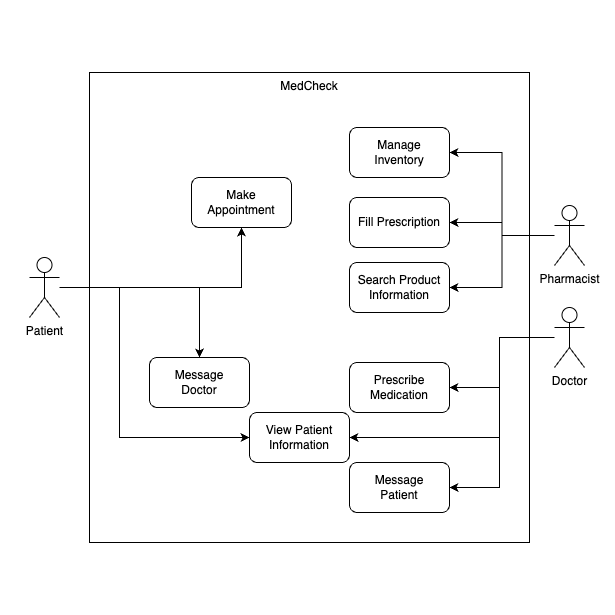

The diagram above was exported from draw.io. Its source (the exported page's mxGraphModel, read from the mxfile embedded in the PNG):
<mxGraphModel dx="1351" dy="964" grid="1" gridSize="10" guides="1" tooltips="1" connect="1" arrows="1" fold="1" page="1" pageScale="1" pageWidth="850" pageHeight="1100" background="#ffffff" math="0" shadow="0">
  <root>
    <mxCell id="0" />
    <mxCell id="1" parent="0" />
    <mxCell id="DJdFhKHG_XIqSH7fYWsW-2" value="MedCheck" style="rounded=0;whiteSpace=wrap;html=1;verticalAlign=top;movable=1;resizable=1;rotatable=1;deletable=1;editable=1;locked=0;connectable=1;" parent="1" vertex="1">
      <mxGeometry x="208" y="315" width="440" height="470" as="geometry" />
    </mxCell>
    <mxCell id="w3za1KG-x-kFRCPZ3QMc-25" style="edgeStyle=orthogonalEdgeStyle;rounded=0;orthogonalLoop=1;jettySize=auto;html=1;entryX=1;entryY=0.5;entryDx=0;entryDy=0;fontFamily=Helvetica;fontSize=12;fontColor=default;" parent="1" source="DJdFhKHG_XIqSH7fYWsW-4" target="DJdFhKHG_XIqSH7fYWsW-10" edge="1">
      <mxGeometry relative="1" as="geometry">
        <Array as="points">
          <mxPoint x="618" y="580" />
          <mxPoint x="618" y="630" />
        </Array>
      </mxGeometry>
    </mxCell>
    <mxCell id="w3za1KG-x-kFRCPZ3QMc-29" value="" style="whiteSpace=wrap;html=1;aspect=fixed;rounded=0;strokeColor=none;fontFamily=Helvetica;fontSize=12;fontColor=default;fillColor=none;movable=0;resizable=0;rotatable=0;deletable=0;editable=0;locked=1;connectable=0;" parent="1" vertex="1">
      <mxGeometry x="118" y="243" width="615" height="615" as="geometry" />
    </mxCell>
    <mxCell id="w3za1KG-x-kFRCPZ3QMc-20" style="edgeStyle=orthogonalEdgeStyle;rounded=0;orthogonalLoop=1;jettySize=auto;html=1;entryX=0;entryY=0.5;entryDx=0;entryDy=0;fontFamily=Helvetica;fontSize=12;fontColor=default;" parent="1" source="DJdFhKHG_XIqSH7fYWsW-3" target="DJdFhKHG_XIqSH7fYWsW-13" edge="1">
      <mxGeometry relative="1" as="geometry">
        <Array as="points">
          <mxPoint x="238" y="530" />
          <mxPoint x="238" y="680" />
        </Array>
      </mxGeometry>
    </mxCell>
    <mxCell id="w3za1KG-x-kFRCPZ3QMc-21" style="edgeStyle=orthogonalEdgeStyle;rounded=0;orthogonalLoop=1;jettySize=auto;html=1;entryX=0.5;entryY=1;entryDx=0;entryDy=0;fontFamily=Helvetica;fontSize=12;fontColor=default;" parent="1" source="DJdFhKHG_XIqSH7fYWsW-3" target="DJdFhKHG_XIqSH7fYWsW-28" edge="1">
      <mxGeometry relative="1" as="geometry" />
    </mxCell>
    <mxCell id="w3za1KG-x-kFRCPZ3QMc-22" style="edgeStyle=orthogonalEdgeStyle;rounded=0;orthogonalLoop=1;jettySize=auto;html=1;entryX=0.5;entryY=0;entryDx=0;entryDy=0;fontFamily=Helvetica;fontSize=12;fontColor=default;" parent="1" source="DJdFhKHG_XIqSH7fYWsW-3" target="w3za1KG-x-kFRCPZ3QMc-6" edge="1">
      <mxGeometry relative="1" as="geometry" />
    </mxCell>
    <mxCell id="DJdFhKHG_XIqSH7fYWsW-3" value="Patient" style="shape=umlActor;verticalLabelPosition=bottom;verticalAlign=top;html=1;outlineConnect=0;movable=1;resizable=1;rotatable=1;deletable=1;editable=1;locked=0;connectable=1;" parent="1" vertex="1">
      <mxGeometry x="148" y="500" width="30" height="60" as="geometry" />
    </mxCell>
    <mxCell id="DJdFhKHG_XIqSH7fYWsW-10" value="Prescribe&lt;br&gt;Medication" style="rounded=1;whiteSpace=wrap;html=1;" parent="1" vertex="1">
      <mxGeometry x="468" y="605" width="100" height="50" as="geometry" />
    </mxCell>
    <mxCell id="DJdFhKHG_XIqSH7fYWsW-11" value="Fill Prescription" style="rounded=1;whiteSpace=wrap;html=1;" parent="1" vertex="1">
      <mxGeometry x="468" y="440" width="100" height="50" as="geometry" />
    </mxCell>
    <mxCell id="DJdFhKHG_XIqSH7fYWsW-12" value="Search Product&lt;br&gt;Information" style="rounded=1;whiteSpace=wrap;html=1;" parent="1" vertex="1">
      <mxGeometry x="468" y="505" width="100" height="50" as="geometry" />
    </mxCell>
    <mxCell id="DJdFhKHG_XIqSH7fYWsW-13" value="View Patient&lt;br&gt;Information" style="rounded=1;whiteSpace=wrap;html=1;" parent="1" vertex="1">
      <mxGeometry x="368" y="655" width="100" height="50" as="geometry" />
    </mxCell>
    <mxCell id="w3za1KG-x-kFRCPZ3QMc-26" style="edgeStyle=orthogonalEdgeStyle;rounded=0;orthogonalLoop=1;jettySize=auto;html=1;entryX=1;entryY=0.5;entryDx=0;entryDy=0;fontFamily=Helvetica;fontSize=12;fontColor=default;" parent="1" source="DJdFhKHG_XIqSH7fYWsW-4" target="DJdFhKHG_XIqSH7fYWsW-13" edge="1">
      <mxGeometry relative="1" as="geometry">
        <Array as="points">
          <mxPoint x="618" y="580" />
          <mxPoint x="618" y="680" />
        </Array>
      </mxGeometry>
    </mxCell>
    <mxCell id="DJdFhKHG_XIqSH7fYWsW-4" value="Doctor" style="shape=umlActor;verticalLabelPosition=bottom;verticalAlign=top;html=1;outlineConnect=0;movable=1;resizable=1;rotatable=1;deletable=1;editable=1;locked=0;connectable=1;" parent="1" vertex="1">
      <mxGeometry x="673" y="550" width="30" height="60" as="geometry" />
    </mxCell>
    <mxCell id="w3za1KG-x-kFRCPZ3QMc-15" style="edgeStyle=orthogonalEdgeStyle;rounded=0;orthogonalLoop=1;jettySize=auto;html=1;entryX=1;entryY=0.5;entryDx=0;entryDy=0;fontFamily=Helvetica;fontSize=12;fontColor=default;" parent="1" source="DJdFhKHG_XIqSH7fYWsW-5" target="DJdFhKHG_XIqSH7fYWsW-11" edge="1">
      <mxGeometry relative="1" as="geometry" />
    </mxCell>
    <mxCell id="2z3GCJvevyPiwJ1sPAWE-1" style="edgeStyle=orthogonalEdgeStyle;rounded=0;orthogonalLoop=1;jettySize=auto;html=1;entryX=1;entryY=0.5;entryDx=0;entryDy=0;" edge="1" parent="1" source="DJdFhKHG_XIqSH7fYWsW-5" target="DJdFhKHG_XIqSH7fYWsW-12">
      <mxGeometry relative="1" as="geometry" />
    </mxCell>
    <mxCell id="DJdFhKHG_XIqSH7fYWsW-5" value="Pharmacist" style="shape=umlActor;verticalLabelPosition=bottom;verticalAlign=top;html=1;outlineConnect=0;movable=1;resizable=1;rotatable=1;deletable=1;editable=1;locked=0;connectable=1;" parent="1" vertex="1">
      <mxGeometry x="673" y="448" width="30" height="60" as="geometry" />
    </mxCell>
    <mxCell id="DJdFhKHG_XIqSH7fYWsW-28" value="Make&lt;br&gt;Appointment" style="rounded=1;whiteSpace=wrap;html=1;" parent="1" vertex="1">
      <mxGeometry x="310" y="420" width="100" height="50" as="geometry" />
    </mxCell>
    <mxCell id="b9qS66TfcS9b9e_7LhhE-1" value="Manage&lt;br&gt;Inventory" style="rounded=1;whiteSpace=wrap;html=1;" parent="1" vertex="1">
      <mxGeometry x="468" y="370" width="100" height="50" as="geometry" />
    </mxCell>
    <mxCell id="w3za1KG-x-kFRCPZ3QMc-1" value="Message&lt;br&gt;Patient" style="rounded=1;whiteSpace=wrap;html=1;" parent="1" vertex="1">
      <mxGeometry x="468" y="705" width="100" height="50" as="geometry" />
    </mxCell>
    <mxCell id="w3za1KG-x-kFRCPZ3QMc-6" value="Message&lt;br&gt;Doctor" style="rounded=1;whiteSpace=wrap;html=1;" parent="1" vertex="1">
      <mxGeometry x="268" y="600" width="100" height="50" as="geometry" />
    </mxCell>
    <mxCell id="w3za1KG-x-kFRCPZ3QMc-16" style="edgeStyle=orthogonalEdgeStyle;rounded=0;orthogonalLoop=1;jettySize=auto;html=1;entryX=1;entryY=0.5;entryDx=0;entryDy=0;fontFamily=Helvetica;fontSize=12;fontColor=default;" parent="1" source="DJdFhKHG_XIqSH7fYWsW-5" target="b9qS66TfcS9b9e_7LhhE-1" edge="1">
      <mxGeometry relative="1" as="geometry" />
    </mxCell>
    <mxCell id="w3za1KG-x-kFRCPZ3QMc-24" style="edgeStyle=orthogonalEdgeStyle;rounded=0;orthogonalLoop=1;jettySize=auto;html=1;entryX=1;entryY=0.5;entryDx=0;entryDy=0;fontFamily=Helvetica;fontSize=12;fontColor=default;" parent="1" source="DJdFhKHG_XIqSH7fYWsW-4" target="w3za1KG-x-kFRCPZ3QMc-1" edge="1">
      <mxGeometry relative="1" as="geometry">
        <Array as="points">
          <mxPoint x="618" y="580" />
          <mxPoint x="618" y="730" />
        </Array>
      </mxGeometry>
    </mxCell>
  </root>
</mxGraphModel>